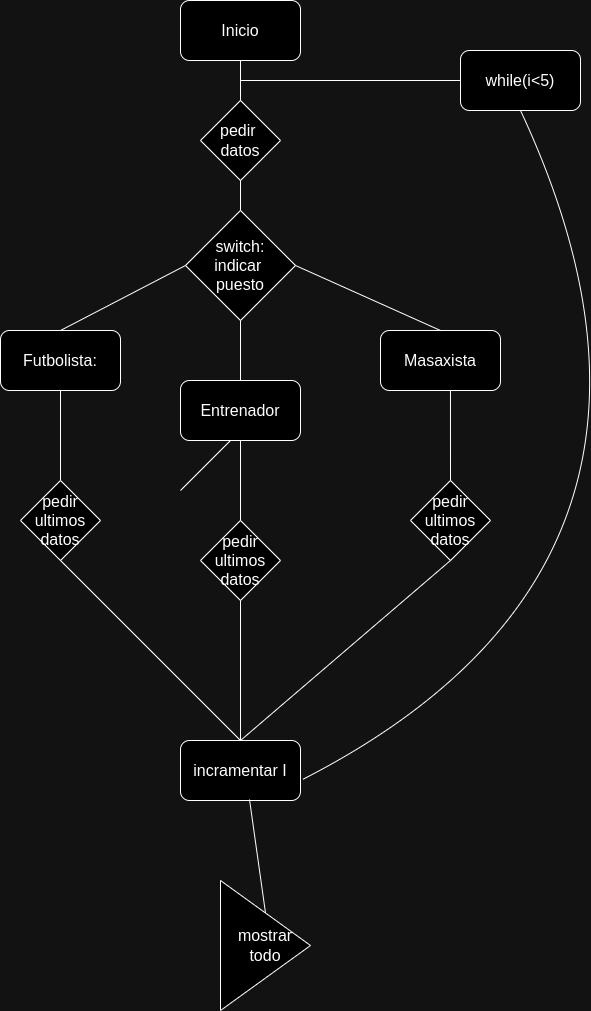

The diagram above was exported from draw.io. Its source (the exported page's mxGraphModel, read from the mxfile embedded in the PNG):
<mxGraphModel dx="714" dy="826" grid="1" gridSize="10" guides="1" tooltips="1" connect="1" arrows="1" fold="1" page="1" pageScale="1" pageWidth="827" pageHeight="1169" math="0" shadow="0">
  <root>
    <mxCell id="WIyWlLk6GJQsqaUBKTNV-0" />
    <mxCell id="WIyWlLk6GJQsqaUBKTNV-1" parent="WIyWlLk6GJQsqaUBKTNV-0" />
    <mxCell id="slNdFuPf-0zweDOupnl9-1" value="Inicio" style="rounded=1;whiteSpace=wrap;html=1;fontSize=16;" vertex="1" parent="WIyWlLk6GJQsqaUBKTNV-1">
      <mxGeometry x="230" y="80" width="120" height="60" as="geometry" />
    </mxCell>
    <mxCell id="slNdFuPf-0zweDOupnl9-2" value="pedir&amp;nbsp;&lt;br&gt;datos" style="rhombus;whiteSpace=wrap;html=1;fontSize=16;" vertex="1" parent="WIyWlLk6GJQsqaUBKTNV-1">
      <mxGeometry x="250" y="180" width="80" height="80" as="geometry" />
    </mxCell>
    <mxCell id="slNdFuPf-0zweDOupnl9-3" value="" style="endArrow=none;html=1;rounded=0;fontSize=12;startSize=8;endSize=8;curved=1;exitX=0.5;exitY=0;exitDx=0;exitDy=0;" edge="1" parent="WIyWlLk6GJQsqaUBKTNV-1" source="slNdFuPf-0zweDOupnl9-2" target="slNdFuPf-0zweDOupnl9-1">
      <mxGeometry width="50" height="50" relative="1" as="geometry">
        <mxPoint x="300" y="170" as="sourcePoint" />
        <mxPoint x="350" y="120" as="targetPoint" />
      </mxGeometry>
    </mxCell>
    <mxCell id="slNdFuPf-0zweDOupnl9-4" value="switch:&lt;br&gt;indicar&amp;nbsp;&lt;br&gt;puesto" style="rhombus;whiteSpace=wrap;html=1;fontSize=16;" vertex="1" parent="WIyWlLk6GJQsqaUBKTNV-1">
      <mxGeometry x="235" y="290" width="110" height="110" as="geometry" />
    </mxCell>
    <mxCell id="slNdFuPf-0zweDOupnl9-5" value="" style="endArrow=none;html=1;rounded=0;fontSize=12;startSize=8;endSize=8;curved=1;entryX=0.5;entryY=1;entryDx=0;entryDy=0;exitX=0.5;exitY=0;exitDx=0;exitDy=0;" edge="1" parent="WIyWlLk6GJQsqaUBKTNV-1" source="slNdFuPf-0zweDOupnl9-4" target="slNdFuPf-0zweDOupnl9-2">
      <mxGeometry width="50" height="50" relative="1" as="geometry">
        <mxPoint x="290" y="290" as="sourcePoint" />
        <mxPoint x="340" y="240" as="targetPoint" />
      </mxGeometry>
    </mxCell>
    <mxCell id="slNdFuPf-0zweDOupnl9-6" value="Futbolista:" style="rounded=1;whiteSpace=wrap;html=1;fontSize=16;" vertex="1" parent="WIyWlLk6GJQsqaUBKTNV-1">
      <mxGeometry x="50" y="410" width="120" height="60" as="geometry" />
    </mxCell>
    <mxCell id="slNdFuPf-0zweDOupnl9-7" value="Entrenador" style="rounded=1;whiteSpace=wrap;html=1;fontSize=16;" vertex="1" parent="WIyWlLk6GJQsqaUBKTNV-1">
      <mxGeometry x="230" y="460" width="120" height="60" as="geometry" />
    </mxCell>
    <mxCell id="slNdFuPf-0zweDOupnl9-8" value="Masaxista" style="rounded=1;whiteSpace=wrap;html=1;fontSize=16;" vertex="1" parent="WIyWlLk6GJQsqaUBKTNV-1">
      <mxGeometry x="430" y="410" width="120" height="60" as="geometry" />
    </mxCell>
    <mxCell id="slNdFuPf-0zweDOupnl9-9" value="" style="endArrow=none;html=1;rounded=0;fontSize=12;startSize=8;endSize=8;curved=1;entryX=0;entryY=0.5;entryDx=0;entryDy=0;exitX=0.5;exitY=0;exitDx=0;exitDy=0;" edge="1" parent="WIyWlLk6GJQsqaUBKTNV-1" source="slNdFuPf-0zweDOupnl9-6" target="slNdFuPf-0zweDOupnl9-4">
      <mxGeometry width="50" height="50" relative="1" as="geometry">
        <mxPoint x="110" y="450" as="sourcePoint" />
        <mxPoint x="160" y="400" as="targetPoint" />
      </mxGeometry>
    </mxCell>
    <mxCell id="slNdFuPf-0zweDOupnl9-10" value="" style="endArrow=none;html=1;rounded=0;fontSize=12;startSize=8;endSize=8;curved=1;entryX=0.5;entryY=1;entryDx=0;entryDy=0;exitX=0.5;exitY=0;exitDx=0;exitDy=0;" edge="1" parent="WIyWlLk6GJQsqaUBKTNV-1" source="slNdFuPf-0zweDOupnl9-7" target="slNdFuPf-0zweDOupnl9-4">
      <mxGeometry width="50" height="50" relative="1" as="geometry">
        <mxPoint x="130" y="580" as="sourcePoint" />
        <mxPoint x="180" y="530" as="targetPoint" />
      </mxGeometry>
    </mxCell>
    <mxCell id="slNdFuPf-0zweDOupnl9-11" value="" style="endArrow=none;html=1;rounded=0;fontSize=12;startSize=8;endSize=8;curved=1;exitX=1;exitY=0.5;exitDx=0;exitDy=0;entryX=0.5;entryY=0;entryDx=0;entryDy=0;" edge="1" parent="WIyWlLk6GJQsqaUBKTNV-1" source="slNdFuPf-0zweDOupnl9-4" target="slNdFuPf-0zweDOupnl9-8">
      <mxGeometry width="50" height="50" relative="1" as="geometry">
        <mxPoint x="420" y="380" as="sourcePoint" />
        <mxPoint x="470" y="330" as="targetPoint" />
      </mxGeometry>
    </mxCell>
    <mxCell id="slNdFuPf-0zweDOupnl9-12" value="" style="endArrow=none;html=1;rounded=0;fontSize=12;startSize=8;endSize=8;curved=1;" edge="1" parent="WIyWlLk6GJQsqaUBKTNV-1" target="slNdFuPf-0zweDOupnl9-6">
      <mxGeometry width="50" height="50" relative="1" as="geometry">
        <mxPoint x="110" y="560" as="sourcePoint" />
        <mxPoint x="130" y="510" as="targetPoint" />
      </mxGeometry>
    </mxCell>
    <mxCell id="slNdFuPf-0zweDOupnl9-14" value="pedir ultimos&lt;br&gt;datos" style="rhombus;whiteSpace=wrap;html=1;fontSize=16;" vertex="1" parent="WIyWlLk6GJQsqaUBKTNV-1">
      <mxGeometry x="70" y="560" width="80" height="80" as="geometry" />
    </mxCell>
    <mxCell id="slNdFuPf-0zweDOupnl9-15" value="pedir ultimos&lt;br style=&quot;border-color: var(--border-color);&quot;&gt;datos" style="rhombus;whiteSpace=wrap;html=1;fontSize=16;" vertex="1" parent="WIyWlLk6GJQsqaUBKTNV-1">
      <mxGeometry x="250" y="600" width="80" height="80" as="geometry" />
    </mxCell>
    <mxCell id="slNdFuPf-0zweDOupnl9-16" value="pedir ultimos&lt;br style=&quot;border-color: var(--border-color);&quot;&gt;datos" style="rhombus;whiteSpace=wrap;html=1;fontSize=16;" vertex="1" parent="WIyWlLk6GJQsqaUBKTNV-1">
      <mxGeometry x="460" y="560" width="80" height="80" as="geometry" />
    </mxCell>
    <mxCell id="slNdFuPf-0zweDOupnl9-17" value="" style="endArrow=none;html=1;rounded=0;fontSize=12;startSize=8;endSize=8;curved=1;entryX=0.5;entryY=1;entryDx=0;entryDy=0;" edge="1" parent="WIyWlLk6GJQsqaUBKTNV-1" source="slNdFuPf-0zweDOupnl9-15" target="slNdFuPf-0zweDOupnl9-7">
      <mxGeometry width="50" height="50" relative="1" as="geometry">
        <mxPoint x="210" y="600" as="sourcePoint" />
        <mxPoint x="260" y="550" as="targetPoint" />
      </mxGeometry>
    </mxCell>
    <mxCell id="slNdFuPf-0zweDOupnl9-18" value="" style="endArrow=none;html=1;rounded=0;fontSize=12;startSize=8;endSize=8;curved=1;entryX=0.583;entryY=1;entryDx=0;entryDy=0;entryPerimeter=0;exitX=0.5;exitY=0;exitDx=0;exitDy=0;" edge="1" parent="WIyWlLk6GJQsqaUBKTNV-1" source="slNdFuPf-0zweDOupnl9-16" target="slNdFuPf-0zweDOupnl9-8">
      <mxGeometry width="50" height="50" relative="1" as="geometry">
        <mxPoint x="450" y="570" as="sourcePoint" />
        <mxPoint x="500" y="520" as="targetPoint" />
      </mxGeometry>
    </mxCell>
    <mxCell id="slNdFuPf-0zweDOupnl9-19" value="" style="endArrow=none;html=1;rounded=0;fontSize=12;startSize=8;endSize=8;curved=1;entryX=0.5;entryY=1;entryDx=0;entryDy=0;" edge="1" parent="WIyWlLk6GJQsqaUBKTNV-1" target="slNdFuPf-0zweDOupnl9-14">
      <mxGeometry width="50" height="50" relative="1" as="geometry">
        <mxPoint x="290" y="820" as="sourcePoint" />
        <mxPoint x="120" y="690" as="targetPoint" />
      </mxGeometry>
    </mxCell>
    <mxCell id="slNdFuPf-0zweDOupnl9-20" value="" style="endArrow=none;html=1;rounded=0;fontSize=12;startSize=8;endSize=8;curved=1;entryX=0.5;entryY=1;entryDx=0;entryDy=0;" edge="1" parent="WIyWlLk6GJQsqaUBKTNV-1" target="slNdFuPf-0zweDOupnl9-15">
      <mxGeometry width="50" height="50" relative="1" as="geometry">
        <mxPoint x="290" y="820" as="sourcePoint" />
        <mxPoint x="320" y="720" as="targetPoint" />
      </mxGeometry>
    </mxCell>
    <mxCell id="slNdFuPf-0zweDOupnl9-21" value="" style="endArrow=none;html=1;rounded=0;fontSize=12;startSize=8;endSize=8;curved=1;entryX=0.5;entryY=1;entryDx=0;entryDy=0;" edge="1" parent="WIyWlLk6GJQsqaUBKTNV-1" target="slNdFuPf-0zweDOupnl9-16">
      <mxGeometry width="50" height="50" relative="1" as="geometry">
        <mxPoint x="290" y="820" as="sourcePoint" />
        <mxPoint x="370" y="770" as="targetPoint" />
      </mxGeometry>
    </mxCell>
    <mxCell id="slNdFuPf-0zweDOupnl9-22" value="incramentar I" style="rounded=1;whiteSpace=wrap;html=1;fontSize=16;" vertex="1" parent="WIyWlLk6GJQsqaUBKTNV-1">
      <mxGeometry x="230" y="820" width="120" height="60" as="geometry" />
    </mxCell>
    <mxCell id="slNdFuPf-0zweDOupnl9-23" value="" style="endArrow=none;html=1;rounded=0;fontSize=12;startSize=8;endSize=8;curved=1;" edge="1" parent="WIyWlLk6GJQsqaUBKTNV-1">
      <mxGeometry width="50" height="50" relative="1" as="geometry">
        <mxPoint x="230" y="570" as="sourcePoint" />
        <mxPoint x="280" y="520" as="targetPoint" />
      </mxGeometry>
    </mxCell>
    <mxCell id="slNdFuPf-0zweDOupnl9-24" value="" style="endArrow=none;html=1;rounded=0;fontSize=12;startSize=8;endSize=8;curved=1;" edge="1" parent="WIyWlLk6GJQsqaUBKTNV-1" target="slNdFuPf-0zweDOupnl9-25">
      <mxGeometry width="50" height="50" relative="1" as="geometry">
        <mxPoint x="290" y="160" as="sourcePoint" />
        <mxPoint x="570" y="160" as="targetPoint" />
      </mxGeometry>
    </mxCell>
    <mxCell id="slNdFuPf-0zweDOupnl9-25" value="while(i&amp;lt;5)" style="rounded=1;whiteSpace=wrap;html=1;fontSize=16;" vertex="1" parent="WIyWlLk6GJQsqaUBKTNV-1">
      <mxGeometry x="510" y="130" width="120" height="60" as="geometry" />
    </mxCell>
    <mxCell id="slNdFuPf-0zweDOupnl9-26" value="" style="endArrow=none;html=1;rounded=0;fontSize=12;startSize=8;endSize=8;curved=1;entryX=0.5;entryY=1;entryDx=0;entryDy=0;exitX=1.017;exitY=0.65;exitDx=0;exitDy=0;exitPerimeter=0;" edge="1" parent="WIyWlLk6GJQsqaUBKTNV-1" source="slNdFuPf-0zweDOupnl9-22" target="slNdFuPf-0zweDOupnl9-25">
      <mxGeometry width="50" height="50" relative="1" as="geometry">
        <mxPoint x="571" y="840" as="sourcePoint" />
        <mxPoint x="610" y="270" as="targetPoint" />
        <Array as="points">
          <mxPoint x="780" y="640" />
        </Array>
      </mxGeometry>
    </mxCell>
    <mxCell id="slNdFuPf-0zweDOupnl9-27" value="mostrar&lt;br&gt;todo" style="triangle;whiteSpace=wrap;html=1;fontSize=16;" vertex="1" parent="WIyWlLk6GJQsqaUBKTNV-1">
      <mxGeometry x="270" y="960" width="90" height="130" as="geometry" />
    </mxCell>
    <mxCell id="slNdFuPf-0zweDOupnl9-28" value="" style="endArrow=none;html=1;rounded=0;fontSize=12;startSize=8;endSize=8;curved=1;entryX=0.575;entryY=0.983;entryDx=0;entryDy=0;entryPerimeter=0;exitX=0.5;exitY=0;exitDx=0;exitDy=0;" edge="1" parent="WIyWlLk6GJQsqaUBKTNV-1" source="slNdFuPf-0zweDOupnl9-27" target="slNdFuPf-0zweDOupnl9-22">
      <mxGeometry width="50" height="50" relative="1" as="geometry">
        <mxPoint x="180" y="970" as="sourcePoint" />
        <mxPoint x="230" y="920" as="targetPoint" />
      </mxGeometry>
    </mxCell>
  </root>
</mxGraphModel>